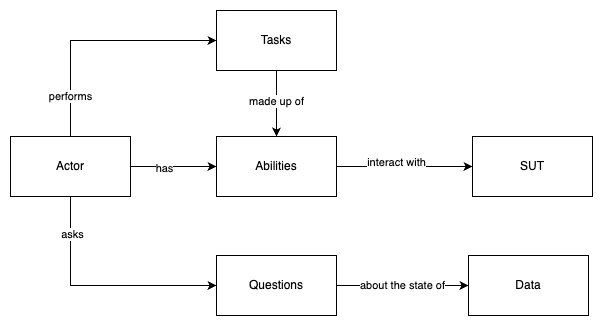

The diagram above was exported from draw.io. Its source (the exported page's mxGraphModel, read from the mxfile embedded in the PNG):
<mxGraphModel dx="708" dy="453" grid="0" gridSize="10" guides="1" tooltips="1" connect="1" arrows="1" fold="1" page="1" pageScale="1" pageWidth="827" pageHeight="1169" math="0" shadow="0">
  <root>
    <mxCell id="0" />
    <mxCell id="1" parent="0" />
    <mxCell id="SONrkFexVTyOJjOahjpo-11" value="performs" style="edgeStyle=orthogonalEdgeStyle;rounded=0;orthogonalLoop=1;jettySize=auto;html=1;entryX=0;entryY=0.5;entryDx=0;entryDy=0;exitX=0.5;exitY=0;exitDx=0;exitDy=0;" edge="1" parent="1" source="SONrkFexVTyOJjOahjpo-1" target="SONrkFexVTyOJjOahjpo-3">
      <mxGeometry x="-0.6667" relative="1" as="geometry">
        <mxPoint as="offset" />
      </mxGeometry>
    </mxCell>
    <mxCell id="SONrkFexVTyOJjOahjpo-12" style="edgeStyle=orthogonalEdgeStyle;rounded=0;orthogonalLoop=1;jettySize=auto;html=1;entryX=0;entryY=0.5;entryDx=0;entryDy=0;exitX=0.5;exitY=1;exitDx=0;exitDy=0;" edge="1" parent="1" source="SONrkFexVTyOJjOahjpo-1" target="SONrkFexVTyOJjOahjpo-4">
      <mxGeometry relative="1" as="geometry" />
    </mxCell>
    <mxCell id="SONrkFexVTyOJjOahjpo-25" value="asks" style="edgeLabel;html=1;align=center;verticalAlign=middle;resizable=0;points=[];" vertex="1" connectable="0" parent="SONrkFexVTyOJjOahjpo-12">
      <mxGeometry x="-0.0955" y="1" relative="1" as="geometry">
        <mxPoint x="-16" y="-50" as="offset" />
      </mxGeometry>
    </mxCell>
    <mxCell id="SONrkFexVTyOJjOahjpo-13" style="edgeStyle=orthogonalEdgeStyle;rounded=0;orthogonalLoop=1;jettySize=auto;html=1;entryX=0;entryY=0.5;entryDx=0;entryDy=0;" edge="1" parent="1" source="SONrkFexVTyOJjOahjpo-1" target="SONrkFexVTyOJjOahjpo-2">
      <mxGeometry relative="1" as="geometry" />
    </mxCell>
    <mxCell id="SONrkFexVTyOJjOahjpo-23" value="has" style="edgeLabel;html=1;align=center;verticalAlign=middle;resizable=0;points=[];" vertex="1" connectable="0" parent="SONrkFexVTyOJjOahjpo-13">
      <mxGeometry x="-0.2299" y="-1" relative="1" as="geometry">
        <mxPoint x="1" y="1" as="offset" />
      </mxGeometry>
    </mxCell>
    <mxCell id="SONrkFexVTyOJjOahjpo-1" value="Actor" style="rounded=0;whiteSpace=wrap;html=1;" vertex="1" parent="1">
      <mxGeometry x="30" y="312" width="120" height="60" as="geometry" />
    </mxCell>
    <mxCell id="SONrkFexVTyOJjOahjpo-14" style="edgeStyle=orthogonalEdgeStyle;rounded=0;orthogonalLoop=1;jettySize=auto;html=1;entryX=0;entryY=0.5;entryDx=0;entryDy=0;" edge="1" parent="1" source="SONrkFexVTyOJjOahjpo-2" target="SONrkFexVTyOJjOahjpo-9">
      <mxGeometry relative="1" as="geometry" />
    </mxCell>
    <mxCell id="SONrkFexVTyOJjOahjpo-24" value="interact with" style="edgeLabel;html=1;align=center;verticalAlign=middle;resizable=0;points=[];" vertex="1" connectable="0" parent="SONrkFexVTyOJjOahjpo-14">
      <mxGeometry x="-0.125" y="5" relative="1" as="geometry">
        <mxPoint y="1" as="offset" />
      </mxGeometry>
    </mxCell>
    <mxCell id="SONrkFexVTyOJjOahjpo-2" value="Abilities" style="rounded=0;whiteSpace=wrap;html=1;" vertex="1" parent="1">
      <mxGeometry x="236" y="312" width="120" height="60" as="geometry" />
    </mxCell>
    <mxCell id="SONrkFexVTyOJjOahjpo-21" style="edgeStyle=orthogonalEdgeStyle;rounded=0;orthogonalLoop=1;jettySize=auto;html=1;entryX=0.5;entryY=0;entryDx=0;entryDy=0;" edge="1" parent="1" source="SONrkFexVTyOJjOahjpo-3" target="SONrkFexVTyOJjOahjpo-2">
      <mxGeometry relative="1" as="geometry" />
    </mxCell>
    <mxCell id="SONrkFexVTyOJjOahjpo-22" value="made up of" style="edgeLabel;html=1;align=center;verticalAlign=middle;resizable=0;points=[];" vertex="1" connectable="0" parent="SONrkFexVTyOJjOahjpo-21">
      <mxGeometry x="-0.0971" relative="1" as="geometry">
        <mxPoint y="1" as="offset" />
      </mxGeometry>
    </mxCell>
    <mxCell id="SONrkFexVTyOJjOahjpo-3" value="Tasks" style="rounded=0;whiteSpace=wrap;html=1;" vertex="1" parent="1">
      <mxGeometry x="236" y="186" width="120" height="60" as="geometry" />
    </mxCell>
    <mxCell id="SONrkFexVTyOJjOahjpo-28" value="about the state of" style="edgeStyle=orthogonalEdgeStyle;rounded=0;orthogonalLoop=1;jettySize=auto;html=1;entryX=0;entryY=0.5;entryDx=0;entryDy=0;" edge="1" parent="1" source="SONrkFexVTyOJjOahjpo-4" target="SONrkFexVTyOJjOahjpo-10">
      <mxGeometry relative="1" as="geometry" />
    </mxCell>
    <mxCell id="SONrkFexVTyOJjOahjpo-4" value="Questions" style="rounded=0;whiteSpace=wrap;html=1;" vertex="1" parent="1">
      <mxGeometry x="236" y="431" width="120" height="60" as="geometry" />
    </mxCell>
    <mxCell id="SONrkFexVTyOJjOahjpo-9" value="SUT" style="rounded=0;whiteSpace=wrap;html=1;" vertex="1" parent="1">
      <mxGeometry x="492" y="312" width="120" height="60" as="geometry" />
    </mxCell>
    <mxCell id="SONrkFexVTyOJjOahjpo-10" value="Data" style="rounded=0;whiteSpace=wrap;html=1;" vertex="1" parent="1">
      <mxGeometry x="488" y="431" width="120" height="60" as="geometry" />
    </mxCell>
  </root>
</mxGraphModel>